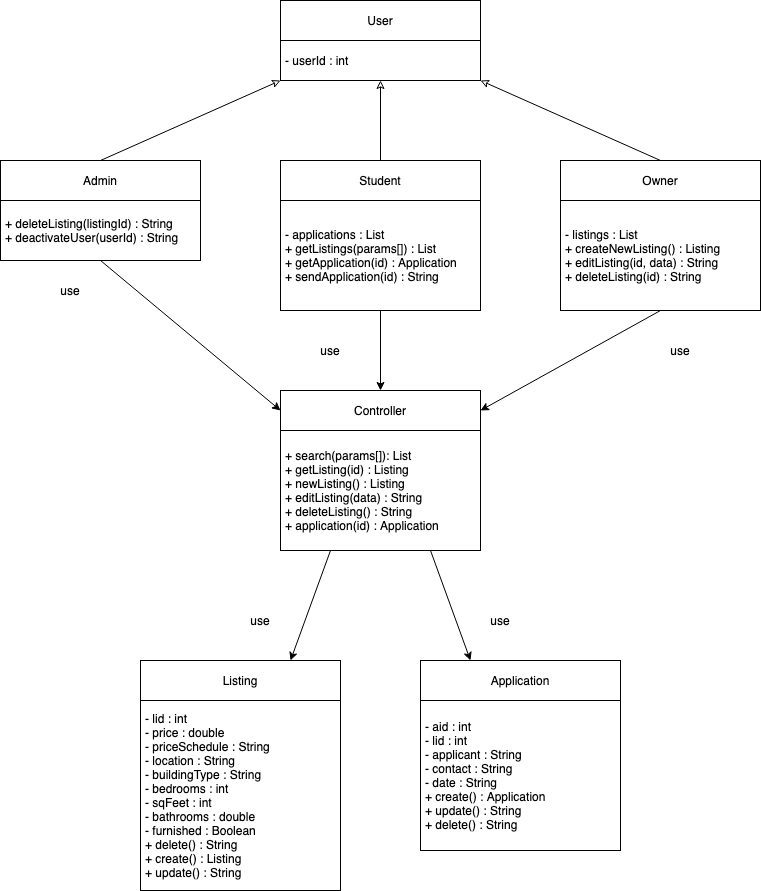

The diagram above was exported from draw.io. Its source (the exported page's mxGraphModel, read from the mxfile embedded in the PNG):
<mxGraphModel dx="1297" dy="776" grid="1" gridSize="10" guides="1" tooltips="1" connect="1" arrows="1" fold="1" page="1" pageScale="1" pageWidth="850" pageHeight="1100" math="0" shadow="0">
  <root>
    <mxCell id="0" />
    <mxCell id="1" parent="0" />
    <mxCell id="RwTq-qcZL5OExhL9yTJp-1" value="Controller" style="rounded=0;whiteSpace=wrap;html=1;" parent="1" vertex="1">
      <mxGeometry x="320" y="410" width="200" height="40" as="geometry" />
    </mxCell>
    <mxCell id="RwTq-qcZL5OExhL9yTJp-2" value="Listing" style="rounded=0;whiteSpace=wrap;html=1;" parent="1" vertex="1">
      <mxGeometry x="180" y="680" width="200" height="40" as="geometry" />
    </mxCell>
    <mxCell id="RwTq-qcZL5OExhL9yTJp-32" style="edgeStyle=none;rounded=0;orthogonalLoop=1;jettySize=auto;html=1;exitX=0.5;exitY=0;exitDx=0;exitDy=0;entryX=0.5;entryY=1;entryDx=0;entryDy=0;endArrow=classic;endFill=0;" parent="1" source="RwTq-qcZL5OExhL9yTJp-3" target="RwTq-qcZL5OExhL9yTJp-16" edge="1">
      <mxGeometry relative="1" as="geometry" />
    </mxCell>
    <mxCell id="RwTq-qcZL5OExhL9yTJp-3" value="Student" style="rounded=0;whiteSpace=wrap;html=1;" parent="1" vertex="1">
      <mxGeometry x="320" y="180" width="200" height="40" as="geometry" />
    </mxCell>
    <mxCell id="RwTq-qcZL5OExhL9yTJp-29" style="edgeStyle=none;rounded=0;orthogonalLoop=1;jettySize=auto;html=1;exitX=0.25;exitY=1;exitDx=0;exitDy=0;entryX=0.75;entryY=0;entryDx=0;entryDy=0;" parent="1" source="RwTq-qcZL5OExhL9yTJp-4" target="RwTq-qcZL5OExhL9yTJp-2" edge="1">
      <mxGeometry relative="1" as="geometry" />
    </mxCell>
    <mxCell id="RwTq-qcZL5OExhL9yTJp-30" style="edgeStyle=none;rounded=0;orthogonalLoop=1;jettySize=auto;html=1;exitX=0.75;exitY=1;exitDx=0;exitDy=0;entryX=0.25;entryY=0;entryDx=0;entryDy=0;" parent="1" source="RwTq-qcZL5OExhL9yTJp-4" target="RwTq-qcZL5OExhL9yTJp-19" edge="1">
      <mxGeometry relative="1" as="geometry" />
    </mxCell>
    <mxCell id="RwTq-qcZL5OExhL9yTJp-4" value="&lt;div&gt;+ search(params[]): List&lt;br&gt;&lt;/div&gt;&lt;div&gt;+ getListing(id) : Listing&lt;/div&gt;&lt;div&gt;+ newListing() : Listing&lt;/div&gt;&lt;div&gt;&lt;div&gt;+ editListing(data) : String&lt;br&gt;&lt;/div&gt;+ deleteListing() : String&lt;/div&gt;&lt;div&gt;+ application(id) : Application&lt;br&gt;&lt;/div&gt;" style="rounded=0;whiteSpace=wrap;html=1;align=left;spacing=5;spacingBottom=0;" parent="1" vertex="1">
      <mxGeometry x="320" y="450" width="200" height="120" as="geometry" />
    </mxCell>
    <mxCell id="RwTq-qcZL5OExhL9yTJp-5" value="&lt;div&gt;- lid : int&lt;br&gt;&lt;/div&gt;&lt;div&gt;- price : double&lt;/div&gt;&lt;div&gt;- priceSchedule : String&lt;/div&gt;&lt;div&gt;- location : String&lt;/div&gt;&lt;div&gt;- buildingType : String&lt;/div&gt;&lt;div&gt;- bedrooms : int&lt;/div&gt;&lt;div&gt;- sqFeet : int&lt;/div&gt;&lt;div&gt;- bathrooms : double&lt;/div&gt;&lt;div&gt;- furnished : Boolean&lt;/div&gt;&lt;div&gt;+ delete() : String&lt;/div&gt;&lt;div&gt;+ create() : Listing&lt;/div&gt;&lt;div&gt;+ update() : String&lt;br&gt;&lt;/div&gt;" style="rounded=0;whiteSpace=wrap;html=1;align=left;spacingTop=0;spacing=5;" parent="1" vertex="1">
      <mxGeometry x="180" y="720" width="200" height="190" as="geometry" />
    </mxCell>
    <mxCell id="RwTq-qcZL5OExhL9yTJp-26" style="edgeStyle=none;rounded=0;orthogonalLoop=1;jettySize=auto;html=1;exitX=0.5;exitY=1;exitDx=0;exitDy=0;entryX=0.5;entryY=0;entryDx=0;entryDy=0;" parent="1" source="RwTq-qcZL5OExhL9yTJp-6" target="RwTq-qcZL5OExhL9yTJp-1" edge="1">
      <mxGeometry relative="1" as="geometry" />
    </mxCell>
    <mxCell id="RwTq-qcZL5OExhL9yTJp-6" value="&lt;div&gt;- applications : List&lt;/div&gt;&lt;div&gt;+ getListings(params[]) : List&lt;br&gt;&lt;/div&gt;&lt;div&gt;+ getApplication(id) : Application&lt;/div&gt;&lt;div&gt;+ sendApplication(id) : String&lt;br&gt;&lt;/div&gt;" style="rounded=0;whiteSpace=wrap;html=1;align=left;spacingTop=0;spacing=5;" parent="1" vertex="1">
      <mxGeometry x="320" y="220" width="200" height="110" as="geometry" />
    </mxCell>
    <mxCell id="RwTq-qcZL5OExhL9yTJp-11" value="use" style="text;html=1;strokeColor=none;fillColor=none;align=center;verticalAlign=middle;whiteSpace=wrap;rounded=0;" parent="1" vertex="1">
      <mxGeometry x="240" y="630" width="120" height="20" as="geometry" />
    </mxCell>
    <mxCell id="RwTq-qcZL5OExhL9yTJp-31" style="edgeStyle=none;rounded=0;orthogonalLoop=1;jettySize=auto;html=1;exitX=0.5;exitY=0;exitDx=0;exitDy=0;entryX=1;entryY=1;entryDx=0;entryDy=0;endArrow=classic;endFill=0;" parent="1" source="RwTq-qcZL5OExhL9yTJp-13" target="RwTq-qcZL5OExhL9yTJp-16" edge="1">
      <mxGeometry relative="1" as="geometry" />
    </mxCell>
    <mxCell id="RwTq-qcZL5OExhL9yTJp-13" value="Owner" style="rounded=0;whiteSpace=wrap;html=1;" parent="1" vertex="1">
      <mxGeometry x="600" y="180" width="200" height="40" as="geometry" />
    </mxCell>
    <mxCell id="RwTq-qcZL5OExhL9yTJp-27" style="edgeStyle=none;rounded=0;orthogonalLoop=1;jettySize=auto;html=1;exitX=0.5;exitY=1;exitDx=0;exitDy=0;entryX=1;entryY=0.5;entryDx=0;entryDy=0;" parent="1" source="RwTq-qcZL5OExhL9yTJp-14" target="RwTq-qcZL5OExhL9yTJp-1" edge="1">
      <mxGeometry relative="1" as="geometry" />
    </mxCell>
    <mxCell id="RwTq-qcZL5OExhL9yTJp-14" value="&lt;div&gt;- listings : List&lt;br&gt;&lt;/div&gt;&lt;div&gt;+ createNewListing() : Listing&lt;br&gt;&lt;/div&gt;&lt;div&gt;+ editListing(id, data) : String&lt;br&gt;&lt;/div&gt;&lt;div&gt;+ deleteListing(id) : String&lt;br&gt;&lt;/div&gt;" style="rounded=0;whiteSpace=wrap;html=1;align=left;spacingTop=0;spacing=5;" parent="1" vertex="1">
      <mxGeometry x="600" y="220" width="200" height="110" as="geometry" />
    </mxCell>
    <mxCell id="RwTq-qcZL5OExhL9yTJp-15" value="User" style="rounded=0;whiteSpace=wrap;html=1;" parent="1" vertex="1">
      <mxGeometry x="320" y="20" width="200" height="40" as="geometry" />
    </mxCell>
    <mxCell id="RwTq-qcZL5OExhL9yTJp-16" value="- userId : int" style="rounded=0;whiteSpace=wrap;html=1;align=left;spacing=5;spacingBottom=0;" parent="1" vertex="1">
      <mxGeometry x="320" y="60" width="200" height="40" as="geometry" />
    </mxCell>
    <mxCell id="RwTq-qcZL5OExhL9yTJp-33" style="edgeStyle=none;rounded=0;orthogonalLoop=1;jettySize=auto;html=1;exitX=0.5;exitY=0;exitDx=0;exitDy=0;entryX=0;entryY=1;entryDx=0;entryDy=0;endArrow=classic;endFill=0;" parent="1" source="RwTq-qcZL5OExhL9yTJp-17" target="RwTq-qcZL5OExhL9yTJp-16" edge="1">
      <mxGeometry relative="1" as="geometry" />
    </mxCell>
    <mxCell id="RwTq-qcZL5OExhL9yTJp-17" value="Admin" style="rounded=0;whiteSpace=wrap;html=1;" parent="1" vertex="1">
      <mxGeometry x="40" y="180" width="200" height="40" as="geometry" />
    </mxCell>
    <mxCell id="RwTq-qcZL5OExhL9yTJp-25" style="edgeStyle=none;rounded=0;orthogonalLoop=1;jettySize=auto;html=1;exitX=0.5;exitY=1;exitDx=0;exitDy=0;entryX=0;entryY=0.5;entryDx=0;entryDy=0;" parent="1" source="RwTq-qcZL5OExhL9yTJp-18" target="RwTq-qcZL5OExhL9yTJp-1" edge="1">
      <mxGeometry relative="1" as="geometry" />
    </mxCell>
    <mxCell id="RwTq-qcZL5OExhL9yTJp-18" value="&lt;div&gt;+ deleteListing(listingId) : String&lt;/div&gt;&lt;div&gt;+ deactivateUser(userId) : String&lt;br&gt;&lt;/div&gt;" style="rounded=0;whiteSpace=wrap;html=1;align=left;spacingTop=0;spacing=5;" parent="1" vertex="1">
      <mxGeometry x="40" y="220" width="200" height="60" as="geometry" />
    </mxCell>
    <mxCell id="RwTq-qcZL5OExhL9yTJp-19" value="Application" style="rounded=0;whiteSpace=wrap;html=1;" parent="1" vertex="1">
      <mxGeometry x="460" y="680" width="200" height="40" as="geometry" />
    </mxCell>
    <mxCell id="RwTq-qcZL5OExhL9yTJp-20" value="&lt;div&gt;- aid : int&lt;/div&gt;&lt;div&gt;- lid : int&lt;br&gt;&lt;/div&gt;&lt;div&gt;- applicant : String&lt;br&gt;&lt;/div&gt;&lt;div&gt;- contact : String&lt;/div&gt;&lt;div&gt;- date : String&lt;/div&gt;&lt;div&gt;+ create() : Application&lt;/div&gt;&lt;div&gt;+ update() : String&lt;/div&gt;&lt;div&gt;+ delete() : String&lt;br&gt;&lt;/div&gt;" style="rounded=0;whiteSpace=wrap;html=1;align=left;spacingTop=0;spacing=5;" parent="1" vertex="1">
      <mxGeometry x="460" y="720" width="200" height="150" as="geometry" />
    </mxCell>
    <mxCell id="RwTq-qcZL5OExhL9yTJp-21" value="use" style="text;html=1;strokeColor=none;fillColor=none;align=center;verticalAlign=middle;whiteSpace=wrap;rounded=0;" parent="1" vertex="1">
      <mxGeometry x="480" y="630" width="120" height="20" as="geometry" />
    </mxCell>
    <mxCell id="RwTq-qcZL5OExhL9yTJp-22" value="use" style="text;html=1;strokeColor=none;fillColor=none;align=center;verticalAlign=middle;whiteSpace=wrap;rounded=0;" parent="1" vertex="1">
      <mxGeometry x="70" y="300" width="80" height="20" as="geometry" />
    </mxCell>
    <mxCell id="RwTq-qcZL5OExhL9yTJp-23" value="use" style="text;html=1;strokeColor=none;fillColor=none;align=center;verticalAlign=middle;whiteSpace=wrap;rounded=0;" parent="1" vertex="1">
      <mxGeometry x="330" y="360" width="80" height="20" as="geometry" />
    </mxCell>
    <mxCell id="RwTq-qcZL5OExhL9yTJp-24" value="use" style="text;html=1;strokeColor=none;fillColor=none;align=center;verticalAlign=middle;whiteSpace=wrap;rounded=0;" parent="1" vertex="1">
      <mxGeometry x="680" y="360" width="80" height="20" as="geometry" />
    </mxCell>
  </root>
</mxGraphModel>